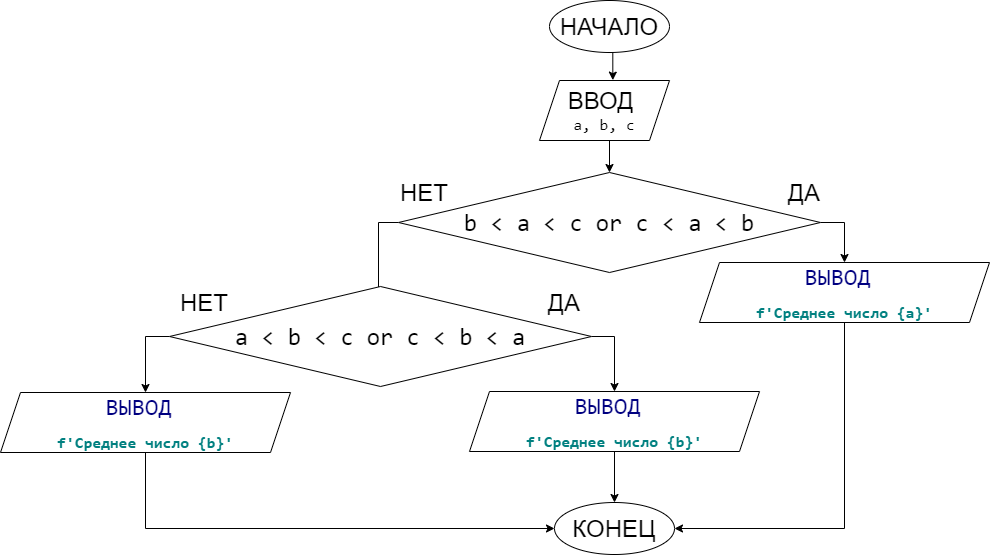

The diagram above was exported from draw.io. Its source (the exported page's mxGraphModel, read from the mxfile embedded in the PNG):
<mxGraphModel dx="1609" dy="1638" grid="1" gridSize="10" guides="1" tooltips="1" connect="1" arrows="1" fold="1" page="1" pageScale="1" pageWidth="827" pageHeight="1169" math="0" shadow="0">
  <root>
    <mxCell id="0" />
    <mxCell id="1" parent="0" />
    <mxCell id="3OILONO8sPe5XFddMSkF-1" style="edgeStyle=orthogonalEdgeStyle;rounded=0;orthogonalLoop=1;jettySize=auto;html=1;exitX=0.5;exitY=1;exitDx=0;exitDy=0;entryX=0.564;entryY=-0.006;entryDx=0;entryDy=0;entryPerimeter=0;" edge="1" parent="1" source="3OILONO8sPe5XFddMSkF-2" target="3OILONO8sPe5XFddMSkF-4">
      <mxGeometry relative="1" as="geometry" />
    </mxCell>
    <mxCell id="3OILONO8sPe5XFddMSkF-2" value="&lt;font style=&quot;font-size: 24px&quot;&gt;НАЧАЛО&lt;/font&gt;" style="ellipse;whiteSpace=wrap;html=1;" vertex="1" parent="1">
      <mxGeometry x="280" y="-1142" width="120" height="52" as="geometry" />
    </mxCell>
    <mxCell id="3OILONO8sPe5XFddMSkF-3" style="edgeStyle=orthogonalEdgeStyle;rounded=0;orthogonalLoop=1;jettySize=auto;html=1;exitX=0.5;exitY=1;exitDx=0;exitDy=0;entryX=0.5;entryY=0;entryDx=0;entryDy=0;" edge="1" parent="1" source="3OILONO8sPe5XFddMSkF-4" target="3OILONO8sPe5XFddMSkF-7">
      <mxGeometry relative="1" as="geometry" />
    </mxCell>
    <mxCell id="3OILONO8sPe5XFddMSkF-4" value="&lt;font style=&quot;font-size: 24px&quot;&gt;ВВОД&amp;nbsp;&lt;br&gt;&lt;/font&gt;&lt;font face=&quot;jetbrains mono, monospace&quot; size=&quot;3&quot;&gt;&lt;span style=&quot;background-color: rgb(255 , 255 , 255)&quot;&gt;a, b, c&lt;/span&gt;&lt;/font&gt;" style="shape=parallelogram;perimeter=parallelogramPerimeter;whiteSpace=wrap;html=1;fixedSize=1;" vertex="1" parent="1">
      <mxGeometry x="270" y="-1062" width="130" height="60" as="geometry" />
    </mxCell>
    <mxCell id="3OILONO8sPe5XFddMSkF-5" style="edgeStyle=orthogonalEdgeStyle;rounded=0;orthogonalLoop=1;jettySize=auto;html=1;exitX=1;exitY=0.5;exitDx=0;exitDy=0;entryX=0.5;entryY=0;entryDx=0;entryDy=0;" edge="1" parent="1" source="3OILONO8sPe5XFddMSkF-7" target="3OILONO8sPe5XFddMSkF-10">
      <mxGeometry relative="1" as="geometry">
        <mxPoint x="560" y="-890" as="targetPoint" />
      </mxGeometry>
    </mxCell>
    <mxCell id="3OILONO8sPe5XFddMSkF-6" style="edgeStyle=orthogonalEdgeStyle;rounded=0;orthogonalLoop=1;jettySize=auto;html=1;entryX=0.5;entryY=0;entryDx=0;entryDy=0;exitX=0;exitY=0.5;exitDx=0;exitDy=0;" edge="1" parent="1" source="3OILONO8sPe5XFddMSkF-7" target="3OILONO8sPe5XFddMSkF-14">
      <mxGeometry relative="1" as="geometry" />
    </mxCell>
    <mxCell id="3OILONO8sPe5XFddMSkF-7" value="&lt;pre style=&quot;background-color: rgb(255 , 255 , 255)&quot;&gt;&lt;font face=&quot;jetbrains mono, monospace&quot;&gt;&lt;span style=&quot;font-size: 24px&quot;&gt;b &amp;lt; a &amp;lt; c or c &amp;lt; a &amp;lt; b&lt;/span&gt;&lt;br&gt;&lt;/font&gt;&lt;/pre&gt;" style="rhombus;whiteSpace=wrap;html=1;" vertex="1" parent="1">
      <mxGeometry x="129" y="-970" width="422" height="100" as="geometry" />
    </mxCell>
    <mxCell id="3OILONO8sPe5XFddMSkF-8" value="&lt;span style=&quot;font-size: 24px&quot;&gt;ДА&lt;/span&gt;" style="text;html=1;strokeColor=none;fillColor=none;align=center;verticalAlign=middle;whiteSpace=wrap;rounded=0;" vertex="1" parent="1">
      <mxGeometry x="480" y="-990" width="110" height="80" as="geometry" />
    </mxCell>
    <mxCell id="3OILONO8sPe5XFddMSkF-9" style="edgeStyle=orthogonalEdgeStyle;rounded=0;orthogonalLoop=1;jettySize=auto;html=1;exitX=0.5;exitY=1;exitDx=0;exitDy=0;entryX=1;entryY=0.5;entryDx=0;entryDy=0;" edge="1" parent="1" source="3OILONO8sPe5XFddMSkF-10" target="3OILONO8sPe5XFddMSkF-21">
      <mxGeometry relative="1" as="geometry" />
    </mxCell>
    <mxCell id="3OILONO8sPe5XFddMSkF-10" value="&lt;pre style=&quot;background-color: rgb(255 , 255 , 255) ; font-family: &amp;#34;jetbrains mono&amp;#34; , monospace&quot;&gt;&lt;font style=&quot;font-size: 24px&quot;&gt;&lt;span style=&quot;color: #000080&quot;&gt;ВЫВОД&lt;/span&gt; &lt;/font&gt;&lt;/pre&gt;&lt;pre style=&quot;background-color: rgb(255 , 255 , 255)&quot;&gt;&lt;font face=&quot;jetbrains mono, monospace&quot;&gt;&lt;font color=&quot;#008080&quot; size=&quot;3&quot;&gt;&lt;b&gt;f'Среднее число {a}'&lt;/b&gt;&lt;/font&gt;&lt;br&gt;&lt;/font&gt;&lt;/pre&gt;" style="shape=parallelogram;perimeter=parallelogramPerimeter;whiteSpace=wrap;html=1;fixedSize=1;" vertex="1" parent="1">
      <mxGeometry x="430" y="-880" width="290" height="60" as="geometry" />
    </mxCell>
    <mxCell id="3OILONO8sPe5XFddMSkF-11" value="&lt;span style=&quot;font-size: 24px&quot;&gt;НЕТ&lt;/span&gt;" style="text;html=1;strokeColor=none;fillColor=none;align=center;verticalAlign=middle;whiteSpace=wrap;rounded=0;" vertex="1" parent="1">
      <mxGeometry x="100" y="-990" width="110" height="80" as="geometry" />
    </mxCell>
    <mxCell id="3OILONO8sPe5XFddMSkF-12" style="edgeStyle=orthogonalEdgeStyle;rounded=0;orthogonalLoop=1;jettySize=auto;html=1;exitX=1;exitY=0.5;exitDx=0;exitDy=0;entryX=0.5;entryY=0;entryDx=0;entryDy=0;" edge="1" parent="1" source="3OILONO8sPe5XFddMSkF-14" target="3OILONO8sPe5XFddMSkF-16">
      <mxGeometry relative="1" as="geometry" />
    </mxCell>
    <mxCell id="3OILONO8sPe5XFddMSkF-13" style="edgeStyle=orthogonalEdgeStyle;rounded=0;orthogonalLoop=1;jettySize=auto;html=1;exitX=0;exitY=0.5;exitDx=0;exitDy=0;entryX=0.5;entryY=0;entryDx=0;entryDy=0;" edge="1" parent="1" source="3OILONO8sPe5XFddMSkF-14" target="3OILONO8sPe5XFddMSkF-18">
      <mxGeometry relative="1" as="geometry" />
    </mxCell>
    <mxCell id="3OILONO8sPe5XFddMSkF-14" value="&lt;pre style=&quot;background-color: rgb(255 , 255 , 255)&quot;&gt;&lt;font face=&quot;jetbrains mono, monospace&quot;&gt;&lt;span style=&quot;font-size: 24px&quot;&gt;a &amp;lt; b &amp;lt; c or c &amp;lt; b &amp;lt; a&lt;/span&gt;&lt;br&gt;&lt;/font&gt;&lt;/pre&gt;" style="rhombus;whiteSpace=wrap;html=1;" vertex="1" parent="1">
      <mxGeometry x="-100" y="-856" width="422" height="100" as="geometry" />
    </mxCell>
    <mxCell id="3OILONO8sPe5XFddMSkF-15" style="edgeStyle=orthogonalEdgeStyle;rounded=0;orthogonalLoop=1;jettySize=auto;html=1;exitX=0.5;exitY=1;exitDx=0;exitDy=0;entryX=0.5;entryY=0;entryDx=0;entryDy=0;" edge="1" parent="1" source="3OILONO8sPe5XFddMSkF-16" target="3OILONO8sPe5XFddMSkF-21">
      <mxGeometry relative="1" as="geometry" />
    </mxCell>
    <mxCell id="3OILONO8sPe5XFddMSkF-16" value="&lt;pre style=&quot;background-color: rgb(255 , 255 , 255) ; font-family: &amp;#34;jetbrains mono&amp;#34; , monospace&quot;&gt;&lt;font style=&quot;font-size: 24px&quot;&gt;&lt;span style=&quot;color: #000080&quot;&gt;ВЫВОД&lt;/span&gt; &lt;/font&gt;&lt;/pre&gt;&lt;pre style=&quot;background-color: rgb(255 , 255 , 255)&quot;&gt;&lt;font face=&quot;jetbrains mono, monospace&quot;&gt;&lt;font color=&quot;#008080&quot; size=&quot;3&quot;&gt;&lt;b&gt;f'Среднее число {b}'&lt;/b&gt;&lt;/font&gt;&lt;br&gt;&lt;/font&gt;&lt;/pre&gt;" style="shape=parallelogram;perimeter=parallelogramPerimeter;whiteSpace=wrap;html=1;fixedSize=1;" vertex="1" parent="1">
      <mxGeometry x="200" y="-751" width="290" height="60" as="geometry" />
    </mxCell>
    <mxCell id="3OILONO8sPe5XFddMSkF-17" style="edgeStyle=orthogonalEdgeStyle;rounded=0;orthogonalLoop=1;jettySize=auto;html=1;exitX=0.5;exitY=1;exitDx=0;exitDy=0;entryX=0;entryY=0.5;entryDx=0;entryDy=0;" edge="1" parent="1" source="3OILONO8sPe5XFddMSkF-18" target="3OILONO8sPe5XFddMSkF-21">
      <mxGeometry relative="1" as="geometry" />
    </mxCell>
    <mxCell id="3OILONO8sPe5XFddMSkF-18" value="&lt;pre style=&quot;background-color: rgb(255 , 255 , 255) ; font-family: &amp;#34;jetbrains mono&amp;#34; , monospace&quot;&gt;&lt;font style=&quot;font-size: 24px&quot;&gt;&lt;span style=&quot;color: #000080&quot;&gt;ВЫВОД&lt;/span&gt; &lt;/font&gt;&lt;/pre&gt;&lt;pre style=&quot;background-color: rgb(255 , 255 , 255)&quot;&gt;&lt;font face=&quot;jetbrains mono, monospace&quot;&gt;&lt;font color=&quot;#008080&quot; size=&quot;3&quot;&gt;&lt;b&gt;f'Среднее число {b}'&lt;/b&gt;&lt;/font&gt;&lt;br&gt;&lt;/font&gt;&lt;/pre&gt;" style="shape=parallelogram;perimeter=parallelogramPerimeter;whiteSpace=wrap;html=1;fixedSize=1;" vertex="1" parent="1">
      <mxGeometry x="-269" y="-750" width="290" height="60" as="geometry" />
    </mxCell>
    <mxCell id="3OILONO8sPe5XFddMSkF-19" value="&lt;span style=&quot;font-size: 24px&quot;&gt;НЕТ&lt;/span&gt;" style="text;html=1;strokeColor=none;fillColor=none;align=center;verticalAlign=middle;whiteSpace=wrap;rounded=0;" vertex="1" parent="1">
      <mxGeometry x="-120" y="-880" width="110" height="80" as="geometry" />
    </mxCell>
    <mxCell id="3OILONO8sPe5XFddMSkF-20" value="&lt;span style=&quot;font-size: 24px&quot;&gt;ДА&lt;/span&gt;" style="text;html=1;strokeColor=none;fillColor=none;align=center;verticalAlign=middle;whiteSpace=wrap;rounded=0;" vertex="1" parent="1">
      <mxGeometry x="240" y="-880" width="110" height="80" as="geometry" />
    </mxCell>
    <mxCell id="3OILONO8sPe5XFddMSkF-21" value="&lt;font style=&quot;font-size: 24px&quot;&gt;КОНЕЦ&lt;/font&gt;" style="ellipse;whiteSpace=wrap;html=1;" vertex="1" parent="1">
      <mxGeometry x="285" y="-640" width="120" height="52" as="geometry" />
    </mxCell>
  </root>
</mxGraphModel>